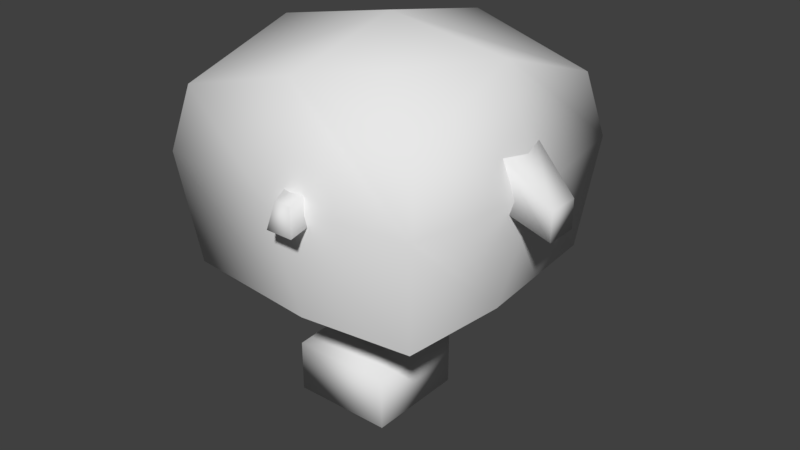 # Source: tree_simp.blend  (saved by Blender 2.78.0; exported with 4.5.12 LTS)
import bpy
from mathutils import Matrix  # noqa: F401  (used for matrix-valued properties, if any)

bpy.ops.wm.read_factory_settings(use_empty=True)
scene = bpy.context.scene
scene.name = 'Scene'

# ---- collections
col_collection_1 = bpy.data.collections.new('Collection 1'); scene.collection.children.link(col_collection_1)

# ---- materials (node trees are filled in below, after node groups)
mat_material = bpy.data.materials.new('Material')
mat_material.alpha_threshold = 0.0
mat_material.use_transparent_shadow = False
mat_material.roughness = 0.5
mat_material.line_color = (0.0, 0.0, 0.0, 1.0)

# ---- material node trees

# ---- world
world_world = bpy.data.worlds.new('World'); scene.world = world_world
world_world.color = (0.05088, 0.05088, 0.05088)
world_world.use_sun_shadow = False
world_world.sun_shadow_jitter_overblur = 0.0
world_world.cycles.sampling_method = 'MANUAL'

# ---- meshes
me_cube = bpy.data.meshes.new('Cube')
me_cube.from_pydata([(-1.977, -2.235, 3.103), (-1.977, -2.235, 6.421), (-1.977, 2.479, 3.103), (-1.977, 2.479, 6.421), (2.737, -2.235, 3.103), (2.737, -2.235, 6.421), (2.737, 2.479, 3.103), (2.737, 2.479, 6.421), (-1.977, 0.07705, 2.88), (-1.977, 0.07705, 7.094), (2.737, 0.07705, 2.88), (2.737, 0.07705, 7.268), (0.4103, 2.479, 2.88), (0.4103, 2.479, 7.094), (0.4103, -2.235, 2.88), (0.4103, -2.235, 7.094), (0.4103, 0.07705, 7.593), (-2.233, -2.488, 5.236), (-2.233, 2.736, 5.236), (2.991, 2.736, 5.236), (2.991, -2.488, 5.236), (3.394, 0.0689, 5.236), (-2.64, 0.0689, 5.236), (0.4158, -2.891, 5.236), (0.4158, 3.144, 5.236), (0.8845, 1.233, -0.03035), (0.8845, -0.767, -0.03035), (-1.116, -0.767, -0.03035), (-1.116, 1.233, -0.03035), (0.8845, 1.233, 1.0), (0.8845, -0.767, 1.0), (-1.116, -0.767, 1.0), (-1.116, 1.233, 1.0), (0.505, 0.89, 1.337), (0.505, -0.404, 1.337), (-0.789, 0.89, 1.337), (-0.789, -0.404, 1.337), (0.505, 0.89, 4.977), (0.505, -0.404, 4.873), (-0.789, 0.89, 4.408), (-0.789, -0.404, 4.408), (0.3907, 0.3907, 5.392), (0.3907, -0.3907, 5.392), (-0.3907, 0.3907, 5.613), (-0.3907, -0.3907, 5.613), (2.953, 0.5173, 5.136), (2.953, -0.5173, 5.136), (2.953, 0.5173, 6.056), (2.953, -0.5173, 6.056), (3.923, 0.3037, 4.68), (3.923, -0.3037, 4.68), (3.923, 0.3037, 5.22), (3.923, -0.3037, 5.22), (-2.344, -0.4932, 4.285), (-2.344, 0.4932, 4.285), (-2.344, -0.4932, 5.162), (-2.344, 0.4932, 5.162), (0.38, 3.315, 3.462), (-0.38, 3.315, 3.462), (0.38, 3.315, 4.138), (-0.38, 3.315, 4.138), (1.282, -3.223, 5.029), (0.7744, -3.223, 5.029), (1.182, -3.122, 5.501), (0.875, -3.122, 5.501)], [], [(22, 9, 3, 18), (24, 13, 7, 19), (21, 11, 5, 20), (23, 15, 1, 17), (16, 9, 1, 15), (13, 3, 9, 16), (19, 7, 11, 21), (17, 1, 9, 22), (7, 13, 16, 11), (11, 16, 15, 5), (20, 5, 15, 23), (18, 3, 13, 24), (2, 18, 24, 12), (4, 20, 23, 14), (0, 17, 22, 8), (6, 19, 21, 10), (14, 23, 17, 0), (10, 21, 20, 4), (12, 24, 19, 6), (8, 22, 18, 2), (25, 26, 27, 28), (29, 32, 35, 33), (25, 29, 30, 26), (26, 30, 31, 27), (27, 31, 32, 28), (29, 25, 28, 32), (36, 34, 38, 40), (31, 30, 34, 36), (30, 29, 33, 34), (32, 31, 36, 35), (38, 37, 45, 46), (34, 33, 37, 38), (35, 36, 40, 39), (33, 35, 39, 37), (41, 43, 44, 42), (44, 43, 56, 55), (43, 41, 59, 60), (44, 40, 62, 64), (45, 47, 51, 49), (37, 41, 47, 45), (41, 42, 48, 47), (42, 38, 46, 48), (50, 49, 51, 52), (46, 45, 49, 50), (48, 46, 50, 52), (47, 48, 52, 51), (54, 53, 55, 56), (39, 40, 53, 54), (40, 44, 55, 53), (43, 39, 54, 56), (57, 58, 60, 59), (37, 39, 58, 57), (41, 37, 57, 59), (39, 43, 60, 58), (38, 42, 63, 61), (40, 38, 61, 62), (42, 44, 64, 63), (62, 61, 63, 64)])
me_cube.polygons.foreach_set('use_smooth', [True] * 58)
_uv = me_cube.uv_layers.new(name='UVMap')
_uv.uv.foreach_set('vector', [0.4578, 0.2228, 0.3703, 0.2826, 0.3514, 0.1805, 0.3738, 0.146, 0.2875, 0.1137, 0.272, 0.1846, 0.2025, 0.1477, 0.1975, 0.1063, 0.4549, 0.5047, 0.364, 0.5787, 0.3444, 0.474, 0.3652, 0.4361, 0.276, 0.4082, 0.2628, 0.4822, 0.188, 0.4465, 0.1807, 0.4045, 0.2456, 0.5787, 0.1317, 0.5336, 0.188, 0.4465, 0.2628, 0.4822, 0.272, 0.1846, 0.3514, 0.1805, 0.3703, 0.2826, 0.2511, 0.2807, 0.1975, 0.1063, 0.2025, 0.1477, 0.1444, 0.2369, 0.08823, 0.1377, 0.1807, 0.4045, 0.188, 0.4465, 0.1317, 0.5336, 0.07371, 0.4412, 0.2025, 0.1477, 0.272, 0.1846, 0.2511, 0.2807, 0.1444, 0.2369, 0.364, 0.5787, 0.2456, 0.5787, 0.2628, 0.4822, 0.3444, 0.474, 0.3652, 0.4361, 0.3444, 0.474, 0.2628, 0.4822, 0.276, 0.4082, 0.3738, 0.146, 0.3514, 0.1805, 0.272, 0.1846, 0.2875, 0.1137, 0.4195, 0.06253, 0.3738, 0.146, 0.2875, 0.1137, 0.3102, 0.01218, 0.4058, 0.3474, 0.3652, 0.4361, 0.276, 0.4082, 0.2941, 0.3027, 0.171, 0.3073, 0.1807, 0.4045, 0.07371, 0.4412, 0.05156, 0.3169, 0.1928, 0.01135, 0.1975, 0.1063, 0.08823, 0.1377, 0.07248, 0.01653, 0.2941, 0.3027, 0.276, 0.4082, 0.1807, 0.4045, 0.171, 0.3073, 0.5154, 0.3945, 0.4549, 0.5047, 0.3652, 0.4361, 0.4058, 0.3474, 0.3102, 0.01218, 0.2875, 0.1137, 0.1975, 0.1063, 0.1928, 0.01135, 0.5257, 0.1205, 0.4578, 0.2228, 0.3738, 0.146, 0.4195, 0.06253, 0.5265, 0.9527, 0.4227, 0.9527, 0.4227, 0.8489, 0.5265, 0.8489, 0.1262, 0.78, 0.1803, 0.6916, 0.1989, 0.7119, 0.1633, 0.7855, 0.05174, 0.7534, 0.1262, 0.78, 0.1453, 0.9257, 0.04564, 0.93, 0.3986, 0.6217, 0.3848, 0.6885, 0.2683, 0.6559, 0.2688, 0.595, 0.2688, 0.595, 0.2683, 0.6559, 0.1803, 0.6916, 0.1423, 0.6345, 0.1262, 0.78, 0.05174, 0.7534, 0.1423, 0.6345, 0.1803, 0.6916, 0.8327, 0.01261, 0.9217, 0.01261, 0.9217, 0.2557, 0.8327, 0.2237, 0.2683, 0.6559, 0.3848, 0.6885, 0.3476, 0.7165, 0.2688, 0.6879, 0.1453, 0.9257, 0.1262, 0.78, 0.1633, 0.7855, 0.1865, 0.8853, 0.1803, 0.6916, 0.2683, 0.6559, 0.2688, 0.6879, 0.1989, 0.7119, 0.5937, 0.9316, 0.6074, 0.8656, 0.7285, 0.9097, 0.718, 0.9624, 0.5658, 0.01261, 0.6548, 0.01261, 0.6548, 0.2629, 0.5658, 0.2557, 0.7437, 0.01261, 0.8327, 0.01261, 0.8327, 0.2237, 0.7437, 0.2237, 0.6548, 0.01261, 0.7437, 0.01261, 0.7437, 0.2237, 0.6548, 0.2629, 0.7562, 0.5822, 0.7692, 0.6376, 0.7157, 0.6567, 0.6892, 0.5925, 0.7157, 0.6567, 0.7692, 0.6376, 0.8231, 0.7618, 0.7706, 0.7842, 0.7692, 0.6376, 0.7562, 0.5822, 0.9589, 0.5418, 0.9681, 0.5823, 0.7157, 0.6567, 0.6876, 0.7479, 0.4815, 0.6886, 0.486, 0.6572, 0.7898, 0.4186, 0.7483, 0.4312, 0.7527, 0.3697, 0.7809, 0.3519, 0.7997, 0.5598, 0.7562, 0.5822, 0.7483, 0.4312, 0.7898, 0.4186, 0.7562, 0.5822, 0.6892, 0.5925, 0.7153, 0.4269, 0.7483, 0.4312, 0.6892, 0.5925, 0.6559, 0.5607, 0.6795, 0.4114, 0.7153, 0.4269, 0.5456, 0.4446, 0.625, 0.4446, 0.625, 0.5152, 0.5456, 0.5152, 0.718, 0.9624, 0.7285, 0.9097, 0.7809, 0.9314, 0.7747, 0.9624, 0.7153, 0.4269, 0.6795, 0.4114, 0.6938, 0.3519, 0.7176, 0.3706, 0.7483, 0.4312, 0.7153, 0.4269, 0.7176, 0.3706, 0.7527, 0.3697, 0.4665, 0.7239, 0.4665, 0.7751, 0.421, 0.7751, 0.421, 0.7239, 0.6428, 0.7512, 0.6262, 0.8163, 0.5466, 0.8009, 0.5592, 0.7512, 0.6876, 0.7479, 0.7157, 0.6567, 0.7706, 0.7842, 0.7357, 0.814, 0.7692, 0.6376, 0.8587, 0.6688, 0.8723, 0.7582, 0.8231, 0.7618, 0.9233, 0.8431, 0.9233, 0.9424, 0.8349, 0.9424, 0.8349, 0.8431, 0.2332, 0.9602, 0.2462, 0.888, 0.3814, 0.9092, 0.3814, 0.9487, 0.7562, 0.5822, 0.7997, 0.5598, 0.968, 0.5006, 0.9589, 0.5418, 0.8587, 0.6688, 0.7692, 0.6376, 0.9681, 0.5823, 0.9949, 0.6095, 0.6559, 0.5607, 0.6892, 0.5925, 0.4776, 0.642, 0.4627, 0.6118, 0.4169, 0.8105, 0.3803, 0.8719, 0.2332, 0.8333, 0.2464, 0.8105, 0.6892, 0.5925, 0.7157, 0.6567, 0.486, 0.6572, 0.4776, 0.642, 0.5754, 0.3157, 0.6418, 0.3157, 0.6286, 0.3789, 0.5886, 0.3789])
_ca = me_cube.color_attributes.new('Col', 'BYTE_COLOR', 'CORNER')
_ca.data.foreach_set('color', [1.0, 1.0, 1.0, 1.0, 1.0, 1.0, 1.0, 1.0, 1.0, 1.0, 1.0, 1.0, 1.0, 1.0, 1.0, 1.0, 1.0, 1.0, 1.0, 1.0, 1.0, 1.0, 1.0, 1.0, 1.0, 1.0, 1.0, 1.0, 1.0, 1.0, 1.0, 1.0, 1.0, 1.0, 1.0, 1.0, 1.0, 1.0, 1.0, 1.0, 1.0, 1.0, 1.0, 1.0, 1.0, 1.0, 1.0, 1.0, 1.0, 1.0, 1.0, 1.0, 1.0, 1.0, 1.0, 1.0, 1.0, 1.0, 1.0, 1.0, 1.0, 1.0, 1.0, 1.0, 1.0, 1.0, 1.0, 1.0, 1.0, 1.0, 1.0, 1.0, 1.0, 1.0, 1.0, 1.0, 1.0, 1.0, 1.0, 1.0, 1.0, 1.0, 1.0, 1.0, 1.0, 1.0, 1.0, 1.0, 1.0, 1.0, 1.0, 1.0, 1.0, 1.0, 1.0, 1.0, 1.0, 1.0, 1.0, 1.0, 1.0, 1.0, 1.0, 1.0, 1.0, 1.0, 1.0, 1.0, 1.0, 1.0, 1.0, 1.0, 1.0, 1.0, 1.0, 1.0, 1.0, 1.0, 1.0, 1.0, 1.0, 1.0, 1.0, 1.0, 1.0, 1.0, 1.0, 1.0, 1.0, 1.0, 1.0, 1.0, 1.0, 1.0, 1.0, 1.0, 1.0, 1.0, 1.0, 1.0, 1.0, 1.0, 1.0, 1.0, 1.0, 1.0, 1.0, 1.0, 1.0, 1.0, 1.0, 1.0, 1.0, 1.0, 1.0, 1.0, 1.0, 1.0, 1.0, 1.0, 1.0, 1.0, 1.0, 1.0, 1.0, 1.0, 1.0, 1.0, 1.0, 1.0, 1.0, 1.0, 1.0, 1.0, 1.0, 1.0, 1.0, 1.0, 1.0, 1.0, 1.0, 1.0, 1.0, 1.0, 1.0, 1.0, 1.0, 1.0, 1.0, 1.0, 1.0, 1.0, 1.0, 1.0, 1.0, 1.0, 1.0, 1.0, 1.0, 1.0, 1.0, 1.0, 1.0, 1.0, 1.0, 1.0, 1.0, 1.0, 1.0, 1.0, 1.0, 1.0, 1.0, 1.0, 1.0, 1.0, 1.0, 1.0, 1.0, 1.0, 1.0, 1.0, 1.0, 1.0, 1.0, 1.0, 1.0, 1.0, 1.0, 1.0, 1.0, 1.0, 1.0, 1.0, 1.0, 1.0, 1.0, 1.0, 1.0, 1.0, 1.0, 1.0, 1.0, 1.0, 1.0, 1.0, 1.0, 1.0, 1.0, 1.0, 1.0, 1.0, 1.0, 1.0, 1.0, 1.0, 1.0, 1.0, 1.0, 1.0, 1.0, 1.0, 1.0, 1.0, 1.0, 1.0, 1.0, 1.0, 1.0, 1.0, 1.0, 1.0, 1.0, 1.0, 1.0, 1.0, 1.0, 1.0, 1.0, 1.0, 1.0, 1.0, 1.0, 1.0, 1.0, 1.0, 1.0, 1.0, 1.0, 1.0, 1.0, 1.0, 1.0, 1.0, 1.0, 1.0, 1.0, 1.0, 1.0, 1.0, 1.0, 1.0, 1.0, 1.0, 1.0, 1.0, 1.0, 1.0, 1.0, 1.0, 1.0, 1.0, 1.0, 1.0, 1.0, 1.0, 1.0, 1.0, 1.0, 1.0, 1.0, 1.0, 1.0, 1.0, 1.0, 1.0, 1.0, 1.0, 1.0, 1.0, 1.0, 1.0, 1.0, 1.0, 1.0, 1.0, 1.0, 1.0, 1.0, 1.0, 1.0, 1.0, 1.0, 1.0, 1.0, 1.0, 1.0, 1.0, 1.0, 1.0, 1.0, 1.0, 1.0, 1.0, 1.0, 1.0, 1.0, 1.0, 1.0, 1.0, 1.0, 1.0, 1.0, 1.0, 1.0, 1.0, 1.0, 1.0, 1.0, 1.0, 1.0, 1.0, 1.0, 1.0, 1.0, 1.0, 1.0, 1.0, 1.0, 1.0, 1.0, 1.0, 1.0, 1.0, 1.0, 1.0, 1.0, 1.0, 1.0, 1.0, 1.0, 1.0, 1.0, 1.0, 1.0, 1.0, 1.0, 1.0, 1.0, 1.0, 1.0, 1.0, 1.0, 1.0, 1.0, 1.0, 1.0, 1.0, 1.0, 1.0, 1.0, 1.0, 1.0, 1.0, 1.0, 1.0, 1.0, 1.0, 1.0, 1.0, 1.0, 1.0, 1.0, 1.0, 1.0, 1.0, 1.0, 1.0, 1.0, 1.0, 1.0, 1.0, 1.0, 1.0, 1.0, 1.0, 1.0, 1.0, 1.0, 1.0, 1.0, 1.0, 1.0, 1.0, 1.0, 1.0, 1.0, 1.0, 1.0, 1.0, 1.0, 1.0, 1.0, 1.0, 1.0, 1.0, 1.0, 1.0, 1.0, 1.0, 1.0, 1.0, 1.0, 1.0, 1.0, 1.0, 1.0, 1.0, 1.0, 1.0, 1.0, 1.0, 1.0, 1.0, 1.0, 1.0, 1.0, 1.0, 1.0, 1.0, 1.0, 1.0, 1.0, 1.0, 1.0, 1.0, 1.0, 1.0, 1.0, 1.0, 1.0, 1.0, 1.0, 1.0, 1.0, 1.0, 1.0, 1.0, 1.0, 1.0, 1.0, 1.0, 1.0, 1.0, 1.0, 1.0, 1.0, 1.0, 1.0, 1.0, 1.0, 1.0, 1.0, 1.0, 1.0, 1.0, 1.0, 1.0, 1.0, 1.0, 1.0, 1.0, 1.0, 1.0, 1.0, 1.0, 1.0, 1.0, 1.0, 1.0, 1.0, 1.0, 1.0, 1.0, 1.0, 1.0, 1.0, 1.0, 1.0, 1.0, 1.0, 1.0, 1.0, 1.0, 1.0, 1.0, 1.0, 1.0, 1.0, 1.0, 1.0, 1.0, 1.0, 1.0, 1.0, 1.0, 1.0, 1.0, 1.0, 1.0, 1.0, 1.0, 1.0, 1.0, 1.0, 1.0, 1.0, 1.0, 1.0, 1.0, 1.0, 1.0, 1.0, 1.0, 1.0, 1.0, 1.0, 1.0, 1.0, 1.0, 1.0, 1.0, 1.0, 1.0, 1.0, 1.0, 1.0, 1.0, 1.0, 1.0, 1.0, 1.0, 1.0, 1.0, 1.0, 1.0, 1.0, 1.0, 1.0, 1.0, 1.0, 1.0, 1.0, 1.0, 1.0, 1.0, 1.0, 1.0, 1.0, 1.0, 1.0, 1.0, 1.0, 1.0, 1.0, 1.0, 1.0, 1.0, 1.0, 1.0, 1.0, 1.0, 1.0, 1.0, 1.0, 1.0, 1.0, 1.0, 1.0, 1.0, 1.0, 1.0, 1.0, 1.0, 1.0, 1.0, 1.0, 1.0, 1.0, 1.0, 1.0, 1.0, 1.0, 1.0, 1.0, 1.0, 1.0, 1.0, 1.0, 1.0, 1.0, 1.0, 1.0, 1.0, 1.0, 1.0, 1.0, 1.0, 1.0, 1.0, 1.0, 1.0, 1.0, 1.0, 1.0, 1.0, 1.0, 1.0, 1.0, 1.0, 1.0, 1.0, 1.0, 1.0, 1.0, 1.0, 1.0, 1.0, 1.0, 1.0, 1.0, 1.0, 1.0, 1.0, 1.0, 1.0, 1.0, 1.0, 1.0, 1.0, 1.0, 1.0, 1.0, 1.0, 1.0, 1.0, 1.0, 1.0, 1.0, 1.0, 1.0, 1.0, 1.0, 1.0, 1.0, 1.0, 1.0, 1.0, 1.0, 1.0, 1.0, 1.0, 1.0, 1.0, 1.0, 1.0, 1.0, 1.0, 1.0, 1.0, 1.0, 1.0, 1.0, 1.0, 1.0, 1.0, 1.0, 1.0, 1.0, 1.0, 1.0, 1.0, 1.0, 1.0, 1.0, 1.0, 1.0, 1.0, 1.0, 1.0, 1.0, 1.0, 1.0, 1.0, 1.0, 1.0, 1.0, 1.0, 1.0, 1.0, 1.0, 1.0, 1.0, 1.0, 1.0, 1.0, 1.0, 1.0, 1.0, 1.0, 1.0, 1.0, 1.0, 1.0, 1.0, 1.0, 1.0, 1.0, 1.0, 1.0, 1.0, 1.0, 1.0, 1.0, 1.0, 1.0, 1.0, 1.0, 1.0, 1.0, 1.0, 1.0, 1.0, 1.0, 1.0, 1.0, 1.0, 1.0, 1.0, 1.0, 1.0, 1.0, 1.0, 1.0, 1.0, 1.0, 1.0, 1.0, 1.0, 1.0, 1.0, 1.0, 1.0, 1.0, 1.0, 1.0, 1.0, 1.0, 1.0, 1.0, 1.0, 1.0, 1.0, 1.0, 1.0, 1.0, 1.0, 1.0, 1.0, 1.0, 1.0, 1.0, 1.0, 1.0, 1.0, 1.0, 1.0, 1.0, 1.0, 1.0, 1.0, 1.0, 1.0, 1.0, 1.0, 1.0, 1.0, 1.0, 1.0, 1.0, 1.0, 1.0, 1.0, 1.0, 1.0, 1.0, 1.0, 1.0, 1.0, 1.0, 1.0, 1.0, 1.0, 1.0, 1.0, 1.0, 1.0, 1.0, 1.0, 1.0, 1.0, 1.0, 1.0, 1.0, 1.0, 1.0, 1.0, 1.0, 1.0, 1.0, 1.0, 1.0, 1.0, 1.0, 1.0, 1.0, 1.0, 1.0, 1.0, 1.0, 1.0, 1.0, 1.0, 1.0, 1.0, 1.0, 1.0, 1.0, 1.0, 1.0, 1.0, 1.0, 1.0, 1.0, 1.0, 1.0, 1.0, 1.0, 1.0, 1.0, 1.0, 1.0, 1.0, 1.0, 1.0, 1.0, 1.0, 1.0, 1.0, 1.0, 1.0, 1.0, 1.0, 1.0, 1.0, 1.0, 1.0, 1.0, 1.0, 1.0, 1.0, 1.0, 1.0, 1.0, 1.0, 1.0, 1.0, 1.0])
me_cube.materials.append(mat_material)
me_cube.use_remesh_preserve_volume = False
me_cube.use_remesh_preserve_attributes = False
me_cube.use_mirror_vertex_groups = False
me_cube.update()

# ---- objects
ob_tree01_base = bpy.data.objects.new('tree01_base', me_cube)

# ---- transforms, parenting, visibility, modifiers, constraints
ob_tree01_base.location = (0.0, 0.0, 0.0)
ob_tree01_base.lock_rotations_4d = False
ob_tree01_base.empty_display_type = 'ARROWS'
ob_tree01_base.lineart.crease_threshold = 0.0

# ---- collection membership
col_collection_1.objects.link(ob_tree01_base)

# ---- scene / render settings (as saved in the file)
scene.frame_start = 1; scene.frame_end = 250; scene.frame_set(1)
scene.render.engine = 'BLENDER_EEVEE_NEXT'
scene.render.resolution_percentage = 50
scene.render.dither_intensity = 0.0
scene.cycles.use_denoising = False
scene.cycles.samples = 128
scene.cycles.sampling_pattern = 'TABULATED_SOBOL'
scene.cycles.light_sampling_threshold = 0.0
scene.cycles.use_adaptive_sampling = False
scene.cycles.use_light_tree = False
scene.cycles.blur_glossy = 0.0
scene.cycles.sample_clamp_indirect = 0.0
scene.view_settings.view_transform = 'Standard'
bpy.context.view_layer.update()

# ---- added for rendering (the .blend has no active camera and no usable light): camera, sun
cam_auto = bpy.data.cameras.new('AutoCamera')
cam_auto.lens = 50.0
cam_auto.sensor_width = 36.0
cam_auto.clip_end = 1000.0
ob_auto_camera = bpy.data.objects.new('AutoCamera', cam_auto)
scene.collection.objects.link(ob_auto_camera)
ob_auto_camera.location = (11.741, -13.2737, 12.6612)
ob_auto_camera.rotation_euler = (1.09748, -7.21219e-08, 0.694738)
scene.camera = ob_auto_camera
light_auto_sun = bpy.data.lights.new('AutoSun', 'SUN')
light_auto_sun.energy = 3.0
light_auto_sun.angle = 0.0523599
ob_auto_sun = bpy.data.objects.new('AutoSun', light_auto_sun)
scene.collection.objects.link(ob_auto_sun)
ob_auto_sun.rotation_euler = (0.872665, 0.174533, 0.523599)
bpy.context.view_layer.update()
